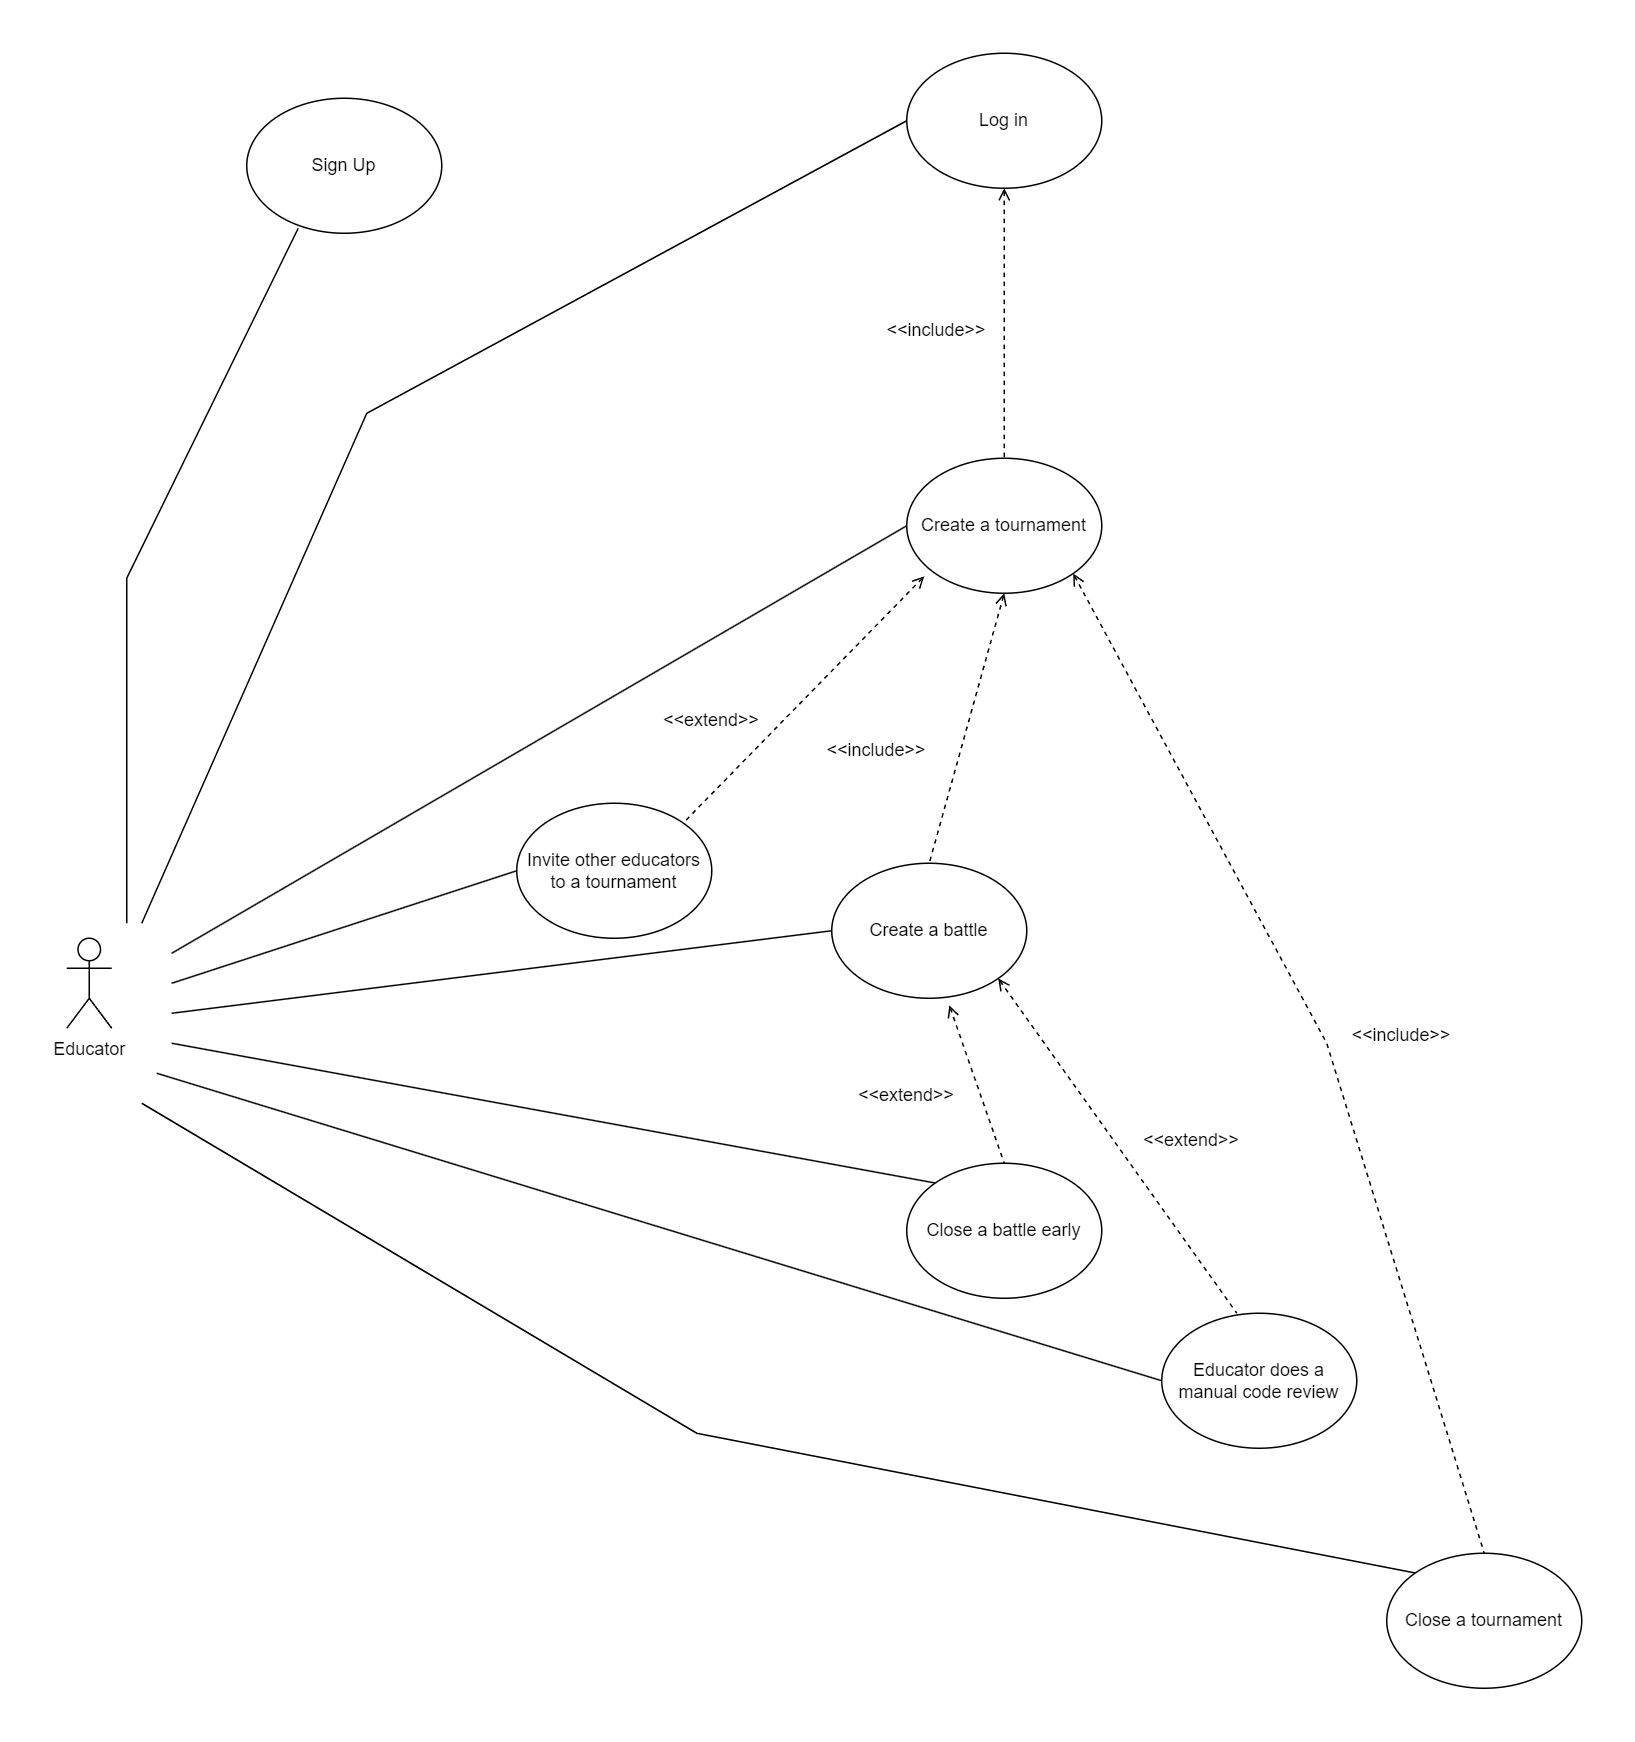

The diagram above was exported from draw.io. Its source (the exported page's mxGraphModel, read from the mxfile embedded in the PNG):
<mxGraphModel dx="1434" dy="1846" grid="1" gridSize="10" guides="1" tooltips="1" connect="1" arrows="1" fold="1" page="1" pageScale="1" pageWidth="850" pageHeight="1100" math="0" shadow="0">
  <root>
    <mxCell id="0" />
    <mxCell id="1" parent="0" />
    <mxCell id="Do3LNW_HJJOLMGw80zhj-1" value="Educator&lt;br&gt;" style="shape=umlActor;verticalLabelPosition=bottom;verticalAlign=top;html=1;outlineConnect=0;" parent="1" vertex="1">
      <mxGeometry x="50" y="380" width="30" height="60" as="geometry" />
    </mxCell>
    <mxCell id="Do3LNW_HJJOLMGw80zhj-11" style="rounded=0;orthogonalLoop=1;jettySize=auto;html=1;exitX=0.264;exitY=0.963;exitDx=0;exitDy=0;endArrow=none;endFill=0;exitPerimeter=0;" parent="1" source="Do3LNW_HJJOLMGw80zhj-3" edge="1">
      <mxGeometry relative="1" as="geometry">
        <mxPoint x="90" y="370" as="targetPoint" />
        <Array as="points">
          <mxPoint x="90" y="140" />
        </Array>
      </mxGeometry>
    </mxCell>
    <mxCell id="Do3LNW_HJJOLMGw80zhj-3" value="Sign Up&lt;br&gt;" style="ellipse;whiteSpace=wrap;html=1;" parent="1" vertex="1">
      <mxGeometry x="170" y="-180" width="130" height="90" as="geometry" />
    </mxCell>
    <mxCell id="L5Vo8xXdpHr3dbrXb0od-5" style="rounded=0;orthogonalLoop=1;jettySize=auto;html=1;exitX=0;exitY=0.5;exitDx=0;exitDy=0;endArrow=none;endFill=0;" parent="1" source="Do3LNW_HJJOLMGw80zhj-4" edge="1">
      <mxGeometry relative="1" as="geometry">
        <mxPoint x="100" y="370" as="targetPoint" />
        <Array as="points">
          <mxPoint x="250" y="30" />
        </Array>
      </mxGeometry>
    </mxCell>
    <mxCell id="Do3LNW_HJJOLMGw80zhj-4" value="Log in" style="ellipse;whiteSpace=wrap;html=1;" parent="1" vertex="1">
      <mxGeometry x="610" y="-210" width="130" height="90" as="geometry" />
    </mxCell>
    <mxCell id="Do3LNW_HJJOLMGw80zhj-13" style="rounded=0;orthogonalLoop=1;jettySize=auto;html=1;exitX=0;exitY=0.5;exitDx=0;exitDy=0;endArrow=none;endFill=0;" parent="1" source="Do3LNW_HJJOLMGw80zhj-5" edge="1">
      <mxGeometry relative="1" as="geometry">
        <mxPoint x="120" y="390" as="targetPoint" />
      </mxGeometry>
    </mxCell>
    <mxCell id="Do3LNW_HJJOLMGw80zhj-5" value="Create a tournament" style="ellipse;whiteSpace=wrap;html=1;" parent="1" vertex="1">
      <mxGeometry x="610" y="60" width="130" height="90" as="geometry" />
    </mxCell>
    <mxCell id="Do3LNW_HJJOLMGw80zhj-14" style="rounded=0;orthogonalLoop=1;jettySize=auto;html=1;exitX=0;exitY=0.5;exitDx=0;exitDy=0;endArrow=none;endFill=0;" parent="1" source="Do3LNW_HJJOLMGw80zhj-6" edge="1">
      <mxGeometry relative="1" as="geometry">
        <mxPoint x="120" y="410" as="targetPoint" />
      </mxGeometry>
    </mxCell>
    <mxCell id="Do3LNW_HJJOLMGw80zhj-6" value="Invite other educators to a tournament" style="ellipse;whiteSpace=wrap;html=1;" parent="1" vertex="1">
      <mxGeometry x="350" y="290" width="130" height="90" as="geometry" />
    </mxCell>
    <mxCell id="Do3LNW_HJJOLMGw80zhj-15" style="rounded=0;orthogonalLoop=1;jettySize=auto;html=1;exitX=0;exitY=0.5;exitDx=0;exitDy=0;endArrow=none;endFill=0;" parent="1" source="Do3LNW_HJJOLMGw80zhj-7" edge="1">
      <mxGeometry relative="1" as="geometry">
        <mxPoint x="120" y="430" as="targetPoint" />
      </mxGeometry>
    </mxCell>
    <mxCell id="Do3LNW_HJJOLMGw80zhj-7" value="Create a battle" style="ellipse;whiteSpace=wrap;html=1;" parent="1" vertex="1">
      <mxGeometry x="560" y="330" width="130" height="90" as="geometry" />
    </mxCell>
    <mxCell id="Do3LNW_HJJOLMGw80zhj-17" style="rounded=0;orthogonalLoop=1;jettySize=auto;html=1;exitX=0;exitY=0.5;exitDx=0;exitDy=0;endArrow=none;endFill=0;" parent="1" source="Do3LNW_HJJOLMGw80zhj-8" edge="1">
      <mxGeometry relative="1" as="geometry">
        <mxPoint x="110" y="470" as="targetPoint" />
      </mxGeometry>
    </mxCell>
    <mxCell id="Do3LNW_HJJOLMGw80zhj-8" value="Educator does a manual code review" style="ellipse;whiteSpace=wrap;html=1;" parent="1" vertex="1">
      <mxGeometry x="780" y="630" width="130" height="90" as="geometry" />
    </mxCell>
    <mxCell id="Do3LNW_HJJOLMGw80zhj-16" style="rounded=0;orthogonalLoop=1;jettySize=auto;html=1;exitX=0;exitY=0;exitDx=0;exitDy=0;endArrow=none;endFill=0;" parent="1" source="Do3LNW_HJJOLMGw80zhj-9" edge="1">
      <mxGeometry relative="1" as="geometry">
        <mxPoint x="120" y="450" as="targetPoint" />
      </mxGeometry>
    </mxCell>
    <mxCell id="Do3LNW_HJJOLMGw80zhj-9" value="Close a battle early" style="ellipse;whiteSpace=wrap;html=1;" parent="1" vertex="1">
      <mxGeometry x="610" y="530" width="130" height="90" as="geometry" />
    </mxCell>
    <mxCell id="Do3LNW_HJJOLMGw80zhj-18" style="rounded=0;orthogonalLoop=1;jettySize=auto;html=1;exitX=0;exitY=0;exitDx=0;exitDy=0;endArrow=none;endFill=0;" parent="1" source="Do3LNW_HJJOLMGw80zhj-10" edge="1">
      <mxGeometry relative="1" as="geometry">
        <mxPoint x="100" y="490" as="targetPoint" />
        <Array as="points">
          <mxPoint x="470" y="710" />
        </Array>
      </mxGeometry>
    </mxCell>
    <mxCell id="Do3LNW_HJJOLMGw80zhj-10" value="Close a tournament" style="ellipse;whiteSpace=wrap;html=1;" parent="1" vertex="1">
      <mxGeometry x="930" y="790" width="130" height="90" as="geometry" />
    </mxCell>
    <mxCell id="a7MZdctzIcJ7kBeVil7W-1" style="rounded=0;orthogonalLoop=1;jettySize=auto;html=1;entryX=0.5;entryY=0;entryDx=0;entryDy=0;dashed=1;startArrow=open;startFill=0;endArrow=none;endFill=0;exitX=0.5;exitY=1;exitDx=0;exitDy=0;" parent="1" source="Do3LNW_HJJOLMGw80zhj-4" target="Do3LNW_HJJOLMGw80zhj-5" edge="1">
      <mxGeometry relative="1" as="geometry">
        <mxPoint x="560" y="30" as="sourcePoint" />
      </mxGeometry>
    </mxCell>
    <mxCell id="a7MZdctzIcJ7kBeVil7W-2" style="rounded=0;orthogonalLoop=1;jettySize=auto;html=1;entryX=1;entryY=0;entryDx=0;entryDy=0;dashed=1;startArrow=open;startFill=0;endArrow=none;endFill=0;exitX=0.09;exitY=0.874;exitDx=0;exitDy=0;exitPerimeter=0;" parent="1" source="Do3LNW_HJJOLMGw80zhj-5" target="Do3LNW_HJJOLMGw80zhj-6" edge="1">
      <mxGeometry relative="1" as="geometry">
        <mxPoint x="929" y="167" as="sourcePoint" />
        <mxPoint x="595" y="247" as="targetPoint" />
      </mxGeometry>
    </mxCell>
    <mxCell id="a7MZdctzIcJ7kBeVil7W-3" style="rounded=0;orthogonalLoop=1;jettySize=auto;html=1;entryX=0.5;entryY=0;entryDx=0;entryDy=0;dashed=1;startArrow=open;startFill=0;endArrow=none;endFill=0;exitX=0.5;exitY=1;exitDx=0;exitDy=0;" parent="1" source="Do3LNW_HJJOLMGw80zhj-5" target="Do3LNW_HJJOLMGw80zhj-7" edge="1">
      <mxGeometry relative="1" as="geometry">
        <mxPoint x="990" y="430" as="sourcePoint" />
        <mxPoint x="630" y="440" as="targetPoint" />
      </mxGeometry>
    </mxCell>
    <mxCell id="a7MZdctzIcJ7kBeVil7W-4" style="rounded=0;orthogonalLoop=1;jettySize=auto;html=1;entryX=0.5;entryY=0;entryDx=0;entryDy=0;dashed=1;startArrow=open;startFill=0;endArrow=none;endFill=0;exitX=0.603;exitY=1.052;exitDx=0;exitDy=0;exitPerimeter=0;" parent="1" source="Do3LNW_HJJOLMGw80zhj-7" target="Do3LNW_HJJOLMGw80zhj-9" edge="1">
      <mxGeometry relative="1" as="geometry">
        <mxPoint x="1182" y="545" as="sourcePoint" />
        <mxPoint x="730" y="556" as="targetPoint" />
      </mxGeometry>
    </mxCell>
    <mxCell id="a7MZdctzIcJ7kBeVil7W-5" style="rounded=0;orthogonalLoop=1;jettySize=auto;html=1;entryX=0.385;entryY=0;entryDx=0;entryDy=0;dashed=1;startArrow=open;startFill=0;endArrow=none;endFill=0;exitX=1;exitY=1;exitDx=0;exitDy=0;entryPerimeter=0;" parent="1" source="Do3LNW_HJJOLMGw80zhj-7" target="Do3LNW_HJJOLMGw80zhj-8" edge="1">
      <mxGeometry relative="1" as="geometry">
        <mxPoint x="1029" y="467" as="sourcePoint" />
        <mxPoint x="650" y="585" as="targetPoint" />
        <Array as="points" />
      </mxGeometry>
    </mxCell>
    <mxCell id="a7MZdctzIcJ7kBeVil7W-7" style="rounded=0;orthogonalLoop=1;jettySize=auto;html=1;entryX=0.5;entryY=0;entryDx=0;entryDy=0;dashed=1;startArrow=open;startFill=0;endArrow=none;endFill=0;exitX=1;exitY=1;exitDx=0;exitDy=0;" parent="1" source="Do3LNW_HJJOLMGw80zhj-5" target="Do3LNW_HJJOLMGw80zhj-10" edge="1">
      <mxGeometry relative="1" as="geometry">
        <mxPoint x="1100" y="480" as="sourcePoint" />
        <mxPoint x="500" y="828" as="targetPoint" />
        <Array as="points">
          <mxPoint x="890" y="450" />
        </Array>
      </mxGeometry>
    </mxCell>
    <mxCell id="a7MZdctzIcJ7kBeVil7W-8" value="&amp;lt;&amp;lt;include&amp;gt;&amp;gt;" style="text;html=1;strokeColor=none;fillColor=none;align=center;verticalAlign=middle;whiteSpace=wrap;rounded=0;" parent="1" vertex="1">
      <mxGeometry x="600" y="-40" width="60" height="30" as="geometry" />
    </mxCell>
    <mxCell id="a7MZdctzIcJ7kBeVil7W-9" value="&amp;lt;&amp;lt;extend&amp;gt;&amp;gt;" style="text;html=1;strokeColor=none;fillColor=none;align=center;verticalAlign=middle;whiteSpace=wrap;rounded=0;" parent="1" vertex="1">
      <mxGeometry x="450" y="220" width="60" height="30" as="geometry" />
    </mxCell>
    <mxCell id="a7MZdctzIcJ7kBeVil7W-10" value="&amp;lt;&amp;lt;include&amp;gt;&amp;gt;" style="text;html=1;strokeColor=none;fillColor=none;align=center;verticalAlign=middle;whiteSpace=wrap;rounded=0;" parent="1" vertex="1">
      <mxGeometry x="560" y="240" width="60" height="30" as="geometry" />
    </mxCell>
    <mxCell id="a7MZdctzIcJ7kBeVil7W-12" value="&amp;lt;&amp;lt;extend&amp;gt;&amp;gt;" style="text;html=1;strokeColor=none;fillColor=none;align=center;verticalAlign=middle;whiteSpace=wrap;rounded=0;" parent="1" vertex="1">
      <mxGeometry x="580" y="470" width="60" height="30" as="geometry" />
    </mxCell>
    <mxCell id="a7MZdctzIcJ7kBeVil7W-13" value="&amp;lt;&amp;lt;include&amp;gt;&amp;gt;" style="text;html=1;strokeColor=none;fillColor=none;align=center;verticalAlign=middle;whiteSpace=wrap;rounded=0;" parent="1" vertex="1">
      <mxGeometry x="910" y="430" width="60" height="30" as="geometry" />
    </mxCell>
    <mxCell id="etn8omboNJQ-ddE2OIjF-1" value="&amp;lt;&amp;lt;extend&amp;gt;&amp;gt;" style="text;html=1;strokeColor=none;fillColor=none;align=center;verticalAlign=middle;whiteSpace=wrap;rounded=0;" parent="1" vertex="1">
      <mxGeometry x="770" y="500" width="60" height="30" as="geometry" />
    </mxCell>
  </root>
</mxGraphModel>